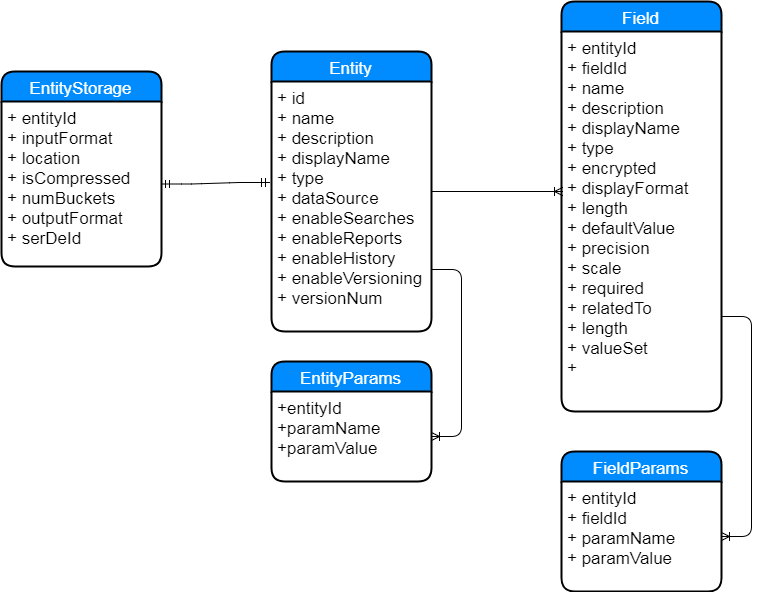

The diagram above was exported from draw.io. Its source (the exported page's mxGraphModel, read from the mxfile embedded in the PNG):
<mxGraphModel dx="1699" dy="457" grid="1" gridSize="10" guides="1" tooltips="1" connect="1" arrows="1" fold="1" page="1" pageScale="1" pageWidth="827" pageHeight="1169" background="#ffffff" math="0" shadow="0">
  <root>
    <mxCell id="0" />
    <mxCell id="1" parent="0" />
    <mxCell id="2" value="Entity" style="swimlane;childLayout=stackLayout;horizontal=1;startSize=30;horizontalStack=0;fillColor=#008cff;fontColor=#FFFFFF;rounded=1;fontSize=17;fontStyle=0;strokeWidth=2;resizeParent=0;resizeLast=1;shadow=0;dashed=0;align=center;" vertex="1" parent="1">
      <mxGeometry x="270" y="80" width="160" height="280" as="geometry" />
    </mxCell>
    <mxCell id="3" value="+ id&#10;+ name&#10;+ description&#10;+ displayName&#10;+ type&#10;+ dataSource&#10;+ enableSearches&#10;+ enableReports&#10;+ enableHistory&#10;+ enableVersioning&#10;+ versionNum" style="align=left;strokeColor=none;fillColor=none;spacingLeft=4;fontSize=17;verticalAlign=top;resizable=0;rotatable=0;part=1;" vertex="1" parent="2">
      <mxGeometry y="30" width="160" height="250" as="geometry" />
    </mxCell>
    <mxCell id="8" value="" style="edgeStyle=entityRelationEdgeStyle;html=1;endArrow=ERoneToMany;entryX=0.006;entryY=0.421;entryPerimeter=0;exitX=1.006;exitY=0.44;exitPerimeter=0;" edge="1" parent="1" source="3" target="7">
      <mxGeometry width="100" height="100" relative="1" as="geometry">
        <mxPoint x="370" y="220" as="sourcePoint" />
        <mxPoint x="487" y="220" as="targetPoint" />
      </mxGeometry>
    </mxCell>
    <mxCell id="12" value="EntityParams" style="swimlane;childLayout=stackLayout;horizontal=1;startSize=30;horizontalStack=0;fillColor=#008cff;fontColor=#FFFFFF;rounded=1;fontSize=17;fontStyle=0;strokeWidth=2;resizeParent=0;resizeLast=1;shadow=0;dashed=0;align=center;" vertex="1" parent="1">
      <mxGeometry x="270" y="390" width="160" height="120" as="geometry" />
    </mxCell>
    <mxCell id="13" value="+entityId&#10;+paramName&#10;+paramValue" style="align=left;strokeColor=none;fillColor=none;spacingLeft=4;fontSize=17;verticalAlign=top;resizable=0;rotatable=0;part=1;" vertex="1" parent="12">
      <mxGeometry y="30" width="160" height="90" as="geometry" />
    </mxCell>
    <mxCell id="16" value="" style="edgeStyle=entityRelationEdgeStyle;html=1;endArrow=ERoneToMany;exitX=1;exitY=0.75;" edge="1" parent="1" source="3" target="13">
      <mxGeometry width="100" height="100" relative="1" as="geometry">
        <mxPoint x="330" y="350" as="sourcePoint" />
        <mxPoint x="290" y="350" as="targetPoint" />
      </mxGeometry>
    </mxCell>
    <mxCell id="22" value="FieldParams" style="swimlane;childLayout=stackLayout;horizontal=1;startSize=30;horizontalStack=0;fillColor=#008cff;fontColor=#FFFFFF;rounded=1;fontSize=17;fontStyle=0;strokeWidth=2;resizeParent=0;resizeLast=1;shadow=0;dashed=0;align=center;" vertex="1" parent="1">
      <mxGeometry x="560" y="480" width="160" height="140" as="geometry" />
    </mxCell>
    <mxCell id="23" value="+ entityId &#10;+ fieldId&#10;+ paramName&#10;+ paramValue" style="align=left;strokeColor=none;fillColor=none;spacingLeft=4;fontSize=17;verticalAlign=top;resizable=0;rotatable=0;part=1;" vertex="1" parent="22">
      <mxGeometry y="30" width="160" height="110" as="geometry" />
    </mxCell>
    <mxCell id="25" value="" style="edgeStyle=entityRelationEdgeStyle;html=1;endArrow=ERoneToMany;exitX=1;exitY=0.75;" edge="1" parent="1" source="7" target="23">
      <mxGeometry width="100" height="100" relative="1" as="geometry">
        <mxPoint x="420" y="560" as="sourcePoint" />
        <mxPoint x="440" y="570" as="targetPoint" />
      </mxGeometry>
    </mxCell>
    <mxCell id="6" value="Field" style="swimlane;childLayout=stackLayout;horizontal=1;startSize=30;horizontalStack=0;fillColor=#008cff;fontColor=#FFFFFF;rounded=1;fontSize=17;fontStyle=0;strokeWidth=2;resizeParent=0;resizeLast=1;shadow=0;dashed=0;align=center;" vertex="1" parent="1">
      <mxGeometry x="560" y="30" width="160" height="410" as="geometry" />
    </mxCell>
    <mxCell id="7" value="+ entityId&#10;+ fieldId&#10;+ name&#10;+ description&#10;+ displayName&#10;+ type&#10;+ encrypted&#10;+ displayFormat&#10;+ length&#10;+ defaultValue&#10;+ precision&#10;+ scale&#10;+ required&#10;+ relatedTo&#10;+ length&#10;+ valueSet&#10;+ " style="align=left;strokeColor=none;fillColor=none;spacingLeft=4;fontSize=17;verticalAlign=top;resizable=0;rotatable=0;part=1;" vertex="1" parent="6">
      <mxGeometry y="30" width="160" height="380" as="geometry" />
    </mxCell>
    <mxCell id="30" value="" style="edgeStyle=entityRelationEdgeStyle;html=1;endArrow=ERmandOne;startArrow=ERmandOne;entryX=-0.012;entryY=0.404;entryPerimeter=0;" edge="1" parent="1" source="27" target="3">
      <mxGeometry width="100" height="100" relative="1" as="geometry">
        <mxPoint x="190" y="300" as="sourcePoint" />
        <mxPoint x="290" y="200" as="targetPoint" />
      </mxGeometry>
    </mxCell>
    <mxCell id="26" value="EntityStorage" style="swimlane;childLayout=stackLayout;horizontal=1;startSize=30;horizontalStack=0;fillColor=#008cff;fontColor=#FFFFFF;rounded=1;fontSize=17;fontStyle=0;strokeWidth=2;resizeParent=0;resizeLast=1;shadow=0;dashed=0;align=center;" vertex="1" parent="1">
      <mxGeometry y="100" width="160" height="195" as="geometry" />
    </mxCell>
    <mxCell id="27" value="+ entityId&#10;+ inputFormat&#10;+ location&#10;+ isCompressed&#10;+ numBuckets&#10;+ outputFormat&#10;+ serDeId" style="align=left;strokeColor=none;fillColor=none;spacingLeft=4;fontSize=17;verticalAlign=top;resizable=0;rotatable=0;part=1;" vertex="1" parent="26">
      <mxGeometry y="30" width="160" height="165" as="geometry" />
    </mxCell>
  </root>
</mxGraphModel>